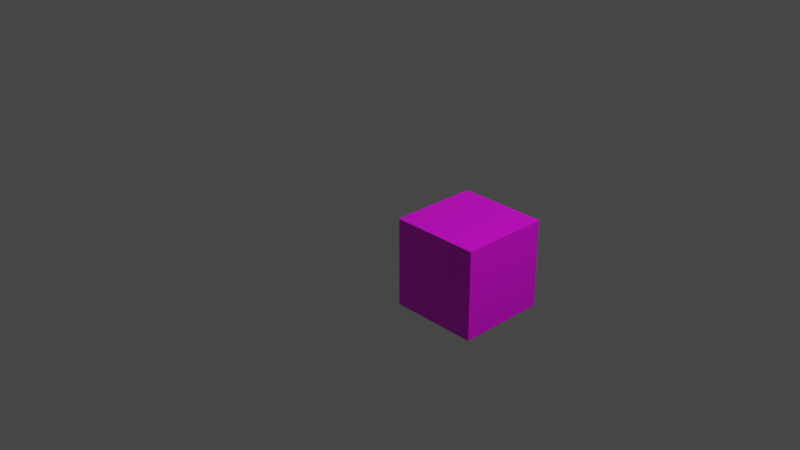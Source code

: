 # Source: minecraft.blend  (saved by Blender 2.91.10; exported with 4.5.12 LTS)
import bpy
from mathutils import Matrix  # noqa: F401  (used for matrix-valued properties, if any)

bpy.ops.wm.read_factory_settings(use_empty=True)
scene = bpy.context.scene
scene.name = 'Scene'

# ---- collections
col_collection = bpy.data.collections.new('Collection'); scene.collection.children.link(col_collection)

# ---- images (referenced by path relative to the original .blend; pixels are not part of the script)
import os
ASSET_DIR = os.environ.get("B2B_ASSET_DIR", "")  # directory of the original .blend (textures are referenced by path, not embedded)
HERE = os.path.dirname(os.path.abspath(__file__))  # packed textures are extracted next to this script under _unpacked/

def load_image(name, relpath, width, height, colorspace="sRGB"):
    """Load a texture the original file referenced (path relative to the .blend, or extracted next to this script)."""
    p = next((c for c in (os.path.join(HERE, relpath), os.path.join(ASSET_DIR, relpath)) if relpath and os.path.exists(c)), "")
    if p:
        img = bpy.data.images.load(p, check_existing=True)
        img.name = name
    else:  # same state as the original file: an image datablock whose file is absent (Cycles renders it pink)
        img = bpy.data.images.new(name, width, height)
        img.source = "FILE"
        img.filepath = "//" + (relpath or name)
    img.colorspace_settings.name = colorspace
    return img
img_minecraft_png = load_image('minecraft.png', 'minecraft.png', 1024, 1024, 'sRGB')

# ---- materials (node trees are filled in below, after node groups)
mat_material = bpy.data.materials.new('Material')
mat_material.alpha_threshold = 0.0
mat_material.use_transparent_shadow = False
mat_material.line_color = (0.0, 0.0, 0.0, 1.0)

# ---- material node trees
mat_material.use_nodes = True; mat_material.node_tree.nodes.clear()
_N = mat_material.node_tree.nodes; _L = mat_material.node_tree.links
n0 = _N.new('ShaderNodeOutputMaterial'); n0.name = 'Material Output'; n0.location = (300, 300)
n1 = _N.new('ShaderNodeBsdfPrincipled'); n1.name = 'Principled BSDF'; n1.location = (10, 300)
n1.distribution = 'GGX'
n1.subsurface_method = 'BURLEY'
n1.inputs[2].default_value = 0.4
n1.inputs[3].default_value = 1.45
n1.inputs[27].default_value = (0.0, 0.0, 0.0, 1.0)
n1.inputs[28].default_value = 1.0
n2 = _N.new('ShaderNodeTexImage'); n2.name = 'Image Texture'; n2.location = (-280, 280)
n2.image = img_minecraft_png
_L.new(n1.outputs[0], n0.inputs[0])
_L.new(n2.outputs[0], n1.inputs[0])
n0.is_active_output = True

# ---- world
world_world = bpy.data.worlds.new('World'); scene.world = world_world
world_world.use_nodes = True; world_world.node_tree.nodes.clear()
_N = world_world.node_tree.nodes; _L = world_world.node_tree.links
n0 = _N.new('ShaderNodeOutputWorld'); n0.name = 'World Output'; n0.location = (300, 300)
n1 = _N.new('ShaderNodeBackground'); n1.name = 'Background'; n1.location = (10, 300)
n1.inputs[0].default_value = (0.05088, 0.05088, 0.05088, 1.0)
_L.new(n1.outputs[0], n0.inputs[0])
n0.is_active_output = True
world_world.color = (0.05088, 0.05088, 0.05088)
world_world.use_sun_shadow = False
world_world.sun_shadow_jitter_overblur = 0.0

# ---- cameras
cam_camera = bpy.data.cameras.new('Camera')
cam_camera.clip_end = 100.0
cam_camera.ortho_scale = 7.314

# ---- lights
light_light = bpy.data.lights.new('Light', 'POINT')
light_light.transmission_factor = 0.0
light_light.energy = 1000.0
light_light.shadow_soft_size = 0.1
light_light.shadow_maximum_resolution = 0.006
light_light.use_absolute_resolution = True

# ---- meshes
me_cube = bpy.data.meshes.new('Cube')
me_cube.from_pydata([(1.0, 1.0, 1.0), (1.0, 1.0, -1.0), (1.0, -1.0, 1.0), (1.0, -1.0, -1.0), (-1.0, 1.0, 1.0), (-1.0, 1.0, -1.0), (-1.0, -1.0, 1.0), (-1.0, -1.0, -1.0)], [], [(0, 4, 6, 2), (3, 2, 6, 7), (7, 6, 4, 5), (5, 1, 3, 7), (1, 0, 2, 3), (5, 4, 0, 1)])
_uv = me_cube.uv_layers.new(name='UVMap')
_uv.uv.foreach_set('vector', [1.0, 0.9999, 5.352e-05, 1.0, -5.352e-05, 5.355e-05, 0.9999, -5.352e-05, 3.925e-05, 1.0, -3.922e-05, 3.925e-05, 1.0, -3.922e-05, 1.0, 1.0, -1.806e-05, 1.0, 1.8e-05, -1.806e-05, 1.0, 1.8e-05, 1.0, 1.0, 0.0, 0.0, 1.0, 0.0, 1.0, 1.0, 0.0, 1.0, -2.563e-05, 1.0, 2.563e-05, -2.563e-05, 1.0, 2.563e-05, 1.0, 1.0, 0.0, 0.0, 1.0, 0.0, 1.0, 1.0, 0.0, 1.0])
me_cube.materials.append(mat_material)
me_cube.use_remesh_preserve_volume = False
me_cube.use_remesh_preserve_attributes = False
me_cube.use_mirror_vertex_groups = False
me_cube.update()

# ---- objects
ob_cube = bpy.data.objects.new('Cube', me_cube)
ob_light = bpy.data.objects.new('Light', light_light)
ob_camera = bpy.data.objects.new('Camera', cam_camera)

# ---- transforms, parenting, visibility, modifiers, constraints
ob_cube.location = (0.5, 0.5, -0.5)
ob_cube.scale = (0.5, 0.5, 0.5)
ob_cube.lock_rotations_4d = False
ob_cube.empty_display_type = 'ARROWS'
ob_cube.lineart.crease_threshold = 0.0
ob_light.location = (4.076, 1.005, 5.904)
ob_light.rotation_euler = (0.6503, 0.05522, 1.866)
ob_light.lock_rotations_4d = False
ob_light.empty_display_type = 'ARROWS'
ob_light.color = (0.0, 0.0, 0.0, 0.0)
ob_light.lineart.crease_threshold = 0.0
ob_camera.location = (7.359, -6.926, 4.958)
ob_camera.rotation_euler = (1.109, 0.0, 0.8149)
ob_camera.lock_rotations_4d = False
ob_camera.empty_display_type = 'ARROWS'
ob_camera.color = (0.0, 0.0, 0.0, 0.0)
ob_camera.display_type = 'WIRE'
ob_camera.lineart.crease_threshold = 0.0

# ---- collection membership
col_collection.objects.link(ob_cube)
col_collection.objects.link(ob_light)
col_collection.objects.link(ob_camera)

# ---- scene / render settings (as saved in the file)
scene.camera = ob_camera
scene.frame_start = 1; scene.frame_end = 250; scene.frame_set(1)
scene.render.engine = 'BLENDER_EEVEE_NEXT'
scene.cycles.use_denoising = False
scene.cycles.samples = 128
scene.cycles.sampling_pattern = 'TABULATED_SOBOL'
scene.cycles.use_adaptive_sampling = False
scene.cycles.use_light_tree = False
scene.view_settings.view_transform = 'Filmic'
bpy.context.view_layer.update()
